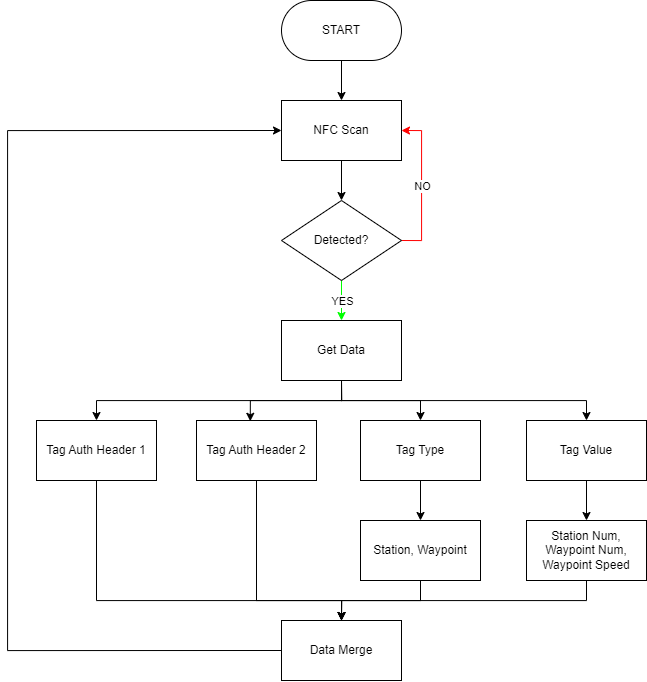

The diagram above was exported from draw.io. Its source (the exported page's mxGraphModel, read from the mxfile embedded in the PNG):
<mxGraphModel dx="1615" dy="955" grid="1" gridSize="10" guides="1" tooltips="1" connect="1" arrows="1" fold="1" page="1" pageScale="1" pageWidth="827" pageHeight="1169" math="0" shadow="0">
  <root>
    <mxCell id="0" />
    <mxCell id="1" parent="0" />
    <mxCell id="7SNYEiO8bjHTxOz_2qq_-12" style="edgeStyle=orthogonalEdgeStyle;rounded=0;orthogonalLoop=1;jettySize=auto;html=1;exitX=0.5;exitY=1;exitDx=0;exitDy=0;entryX=0.5;entryY=0;entryDx=0;entryDy=0;" edge="1" parent="1" source="LCUigsZ0PtibzWllitYE-1" target="JXGTfN1qZ0ZkM_U8EDSA-1">
      <mxGeometry relative="1" as="geometry" />
    </mxCell>
    <mxCell id="LCUigsZ0PtibzWllitYE-1" value="START" style="rounded=1;whiteSpace=wrap;html=1;arcSize=50;fillColor=none;" vertex="1" parent="1">
      <mxGeometry x="354" y="120" width="120" height="60" as="geometry" />
    </mxCell>
    <mxCell id="7SNYEiO8bjHTxOz_2qq_-13" style="edgeStyle=orthogonalEdgeStyle;rounded=0;orthogonalLoop=1;jettySize=auto;html=1;exitX=0.5;exitY=1;exitDx=0;exitDy=0;entryX=0.5;entryY=0;entryDx=0;entryDy=0;" edge="1" parent="1" source="JXGTfN1qZ0ZkM_U8EDSA-1" target="Id4O0KXs9MxLpf96ghVt-1">
      <mxGeometry relative="1" as="geometry" />
    </mxCell>
    <mxCell id="JXGTfN1qZ0ZkM_U8EDSA-1" value="NFC Scan" style="rounded=0;whiteSpace=wrap;html=1;fillColor=none;" vertex="1" parent="1">
      <mxGeometry x="354" y="220" width="120" height="60" as="geometry" />
    </mxCell>
    <mxCell id="7SNYEiO8bjHTxOz_2qq_-14" style="edgeStyle=orthogonalEdgeStyle;rounded=0;orthogonalLoop=1;jettySize=auto;html=1;exitX=0.5;exitY=1;exitDx=0;exitDy=0;entryX=0.5;entryY=0;entryDx=0;entryDy=0;strokeColor=#00FF00;" edge="1" parent="1" source="Id4O0KXs9MxLpf96ghVt-1" target="J0G9jrXcerazVuKNVaIP-1">
      <mxGeometry relative="1" as="geometry" />
    </mxCell>
    <mxCell id="aLf64WjADDickkUmQjZn-9" value="YES" style="edgeLabel;html=1;align=center;verticalAlign=middle;resizable=0;points=[];" vertex="1" connectable="0" parent="7SNYEiO8bjHTxOz_2qq_-14">
      <mxGeometry relative="1" as="geometry">
        <mxPoint as="offset" />
      </mxGeometry>
    </mxCell>
    <mxCell id="aLf64WjADDickkUmQjZn-7" style="edgeStyle=orthogonalEdgeStyle;rounded=0;orthogonalLoop=1;jettySize=auto;html=1;exitX=1;exitY=0.5;exitDx=0;exitDy=0;entryX=1;entryY=0.5;entryDx=0;entryDy=0;strokeColor=#FF0000;" edge="1" parent="1" source="Id4O0KXs9MxLpf96ghVt-1" target="JXGTfN1qZ0ZkM_U8EDSA-1">
      <mxGeometry relative="1" as="geometry" />
    </mxCell>
    <mxCell id="aLf64WjADDickkUmQjZn-8" value="NO" style="edgeLabel;html=1;align=center;verticalAlign=middle;resizable=0;points=[];" vertex="1" connectable="0" parent="aLf64WjADDickkUmQjZn-7">
      <mxGeometry relative="1" as="geometry">
        <mxPoint as="offset" />
      </mxGeometry>
    </mxCell>
    <mxCell id="Id4O0KXs9MxLpf96ghVt-1" value="Detected?" style="rhombus;whiteSpace=wrap;html=1;fillColor=none;" vertex="1" parent="1">
      <mxGeometry x="354" y="320" width="120" height="80" as="geometry" />
    </mxCell>
    <mxCell id="7SNYEiO8bjHTxOz_2qq_-8" style="edgeStyle=orthogonalEdgeStyle;rounded=0;orthogonalLoop=1;jettySize=auto;html=1;exitX=0.5;exitY=1;exitDx=0;exitDy=0;entryX=0.5;entryY=0;entryDx=0;entryDy=0;" edge="1" parent="1" source="J0G9jrXcerazVuKNVaIP-1" target="j3K-Je1aFH2IYe2_fQSo-1">
      <mxGeometry relative="1" as="geometry" />
    </mxCell>
    <mxCell id="7SNYEiO8bjHTxOz_2qq_-10" style="edgeStyle=orthogonalEdgeStyle;rounded=0;orthogonalLoop=1;jettySize=auto;html=1;exitX=0.5;exitY=1;exitDx=0;exitDy=0;entryX=0.5;entryY=0;entryDx=0;entryDy=0;" edge="1" parent="1" source="J0G9jrXcerazVuKNVaIP-1" target="7SNYEiO8bjHTxOz_2qq_-1">
      <mxGeometry relative="1" as="geometry" />
    </mxCell>
    <mxCell id="7SNYEiO8bjHTxOz_2qq_-11" style="edgeStyle=orthogonalEdgeStyle;rounded=0;orthogonalLoop=1;jettySize=auto;html=1;exitX=0.5;exitY=1;exitDx=0;exitDy=0;entryX=0.5;entryY=0;entryDx=0;entryDy=0;" edge="1" parent="1" source="J0G9jrXcerazVuKNVaIP-1" target="7SNYEiO8bjHTxOz_2qq_-3">
      <mxGeometry relative="1" as="geometry" />
    </mxCell>
    <mxCell id="J0G9jrXcerazVuKNVaIP-1" value="Get Data" style="rounded=0;whiteSpace=wrap;html=1;fillColor=none;" vertex="1" parent="1">
      <mxGeometry x="354" y="440" width="120" height="60" as="geometry" />
    </mxCell>
    <mxCell id="aLf64WjADDickkUmQjZn-5" style="edgeStyle=orthogonalEdgeStyle;rounded=0;orthogonalLoop=1;jettySize=auto;html=1;exitX=0.5;exitY=1;exitDx=0;exitDy=0;entryX=0.5;entryY=0;entryDx=0;entryDy=0;" edge="1" parent="1" source="j3K-Je1aFH2IYe2_fQSo-1" target="aLf64WjADDickkUmQjZn-1">
      <mxGeometry relative="1" as="geometry">
        <Array as="points">
          <mxPoint x="169" y="720" />
          <mxPoint x="414" y="720" />
        </Array>
      </mxGeometry>
    </mxCell>
    <mxCell id="j3K-Je1aFH2IYe2_fQSo-1" value="Tag Auth Header 1" style="rounded=0;whiteSpace=wrap;html=1;fillColor=none;" vertex="1" parent="1">
      <mxGeometry x="109" y="540" width="120" height="60" as="geometry" />
    </mxCell>
    <mxCell id="7SNYEiO8bjHTxOz_2qq_-7" value="" style="edgeStyle=orthogonalEdgeStyle;rounded=0;orthogonalLoop=1;jettySize=auto;html=1;" edge="1" parent="1" source="7SNYEiO8bjHTxOz_2qq_-1" target="7SNYEiO8bjHTxOz_2qq_-4">
      <mxGeometry relative="1" as="geometry" />
    </mxCell>
    <mxCell id="7SNYEiO8bjHTxOz_2qq_-1" value="Tag Type" style="rounded=0;whiteSpace=wrap;html=1;fillColor=none;" vertex="1" parent="1">
      <mxGeometry x="433" y="540" width="120" height="60" as="geometry" />
    </mxCell>
    <mxCell id="aLf64WjADDickkUmQjZn-4" style="edgeStyle=orthogonalEdgeStyle;rounded=0;orthogonalLoop=1;jettySize=auto;html=1;exitX=0.5;exitY=1;exitDx=0;exitDy=0;entryX=0.5;entryY=0;entryDx=0;entryDy=0;" edge="1" parent="1" source="7SNYEiO8bjHTxOz_2qq_-2" target="aLf64WjADDickkUmQjZn-1">
      <mxGeometry relative="1" as="geometry">
        <Array as="points">
          <mxPoint x="329" y="720" />
          <mxPoint x="414" y="720" />
        </Array>
      </mxGeometry>
    </mxCell>
    <mxCell id="7SNYEiO8bjHTxOz_2qq_-2" value="Tag Auth Header 2" style="rounded=0;whiteSpace=wrap;html=1;fillColor=none;" vertex="1" parent="1">
      <mxGeometry x="269" y="540" width="120" height="60" as="geometry" />
    </mxCell>
    <mxCell id="7SNYEiO8bjHTxOz_2qq_-6" value="" style="edgeStyle=orthogonalEdgeStyle;rounded=0;orthogonalLoop=1;jettySize=auto;html=1;" edge="1" parent="1" source="7SNYEiO8bjHTxOz_2qq_-3" target="7SNYEiO8bjHTxOz_2qq_-5">
      <mxGeometry relative="1" as="geometry" />
    </mxCell>
    <mxCell id="7SNYEiO8bjHTxOz_2qq_-3" value="Tag Value" style="rounded=0;whiteSpace=wrap;html=1;fillColor=none;" vertex="1" parent="1">
      <mxGeometry x="599" y="540" width="120" height="60" as="geometry" />
    </mxCell>
    <mxCell id="aLf64WjADDickkUmQjZn-2" style="edgeStyle=orthogonalEdgeStyle;rounded=0;orthogonalLoop=1;jettySize=auto;html=1;exitX=0.5;exitY=1;exitDx=0;exitDy=0;entryX=0.5;entryY=0;entryDx=0;entryDy=0;" edge="1" parent="1" source="7SNYEiO8bjHTxOz_2qq_-4" target="aLf64WjADDickkUmQjZn-1">
      <mxGeometry relative="1" as="geometry" />
    </mxCell>
    <mxCell id="7SNYEiO8bjHTxOz_2qq_-4" value="Station, Waypoint" style="rounded=0;whiteSpace=wrap;html=1;fillColor=none;" vertex="1" parent="1">
      <mxGeometry x="433" y="640" width="120" height="60" as="geometry" />
    </mxCell>
    <mxCell id="aLf64WjADDickkUmQjZn-3" style="edgeStyle=orthogonalEdgeStyle;rounded=0;orthogonalLoop=1;jettySize=auto;html=1;exitX=0.5;exitY=1;exitDx=0;exitDy=0;entryX=0.5;entryY=0;entryDx=0;entryDy=0;" edge="1" parent="1" source="7SNYEiO8bjHTxOz_2qq_-5" target="aLf64WjADDickkUmQjZn-1">
      <mxGeometry relative="1" as="geometry" />
    </mxCell>
    <mxCell id="7SNYEiO8bjHTxOz_2qq_-5" value="Station Num, Waypoint Num, Waypoint Speed" style="rounded=0;whiteSpace=wrap;html=1;fillColor=none;" vertex="1" parent="1">
      <mxGeometry x="599" y="640" width="120" height="60" as="geometry" />
    </mxCell>
    <mxCell id="7SNYEiO8bjHTxOz_2qq_-9" style="edgeStyle=orthogonalEdgeStyle;rounded=0;orthogonalLoop=1;jettySize=auto;html=1;exitX=0.5;exitY=1;exitDx=0;exitDy=0;entryX=0.448;entryY=0.013;entryDx=0;entryDy=0;entryPerimeter=0;" edge="1" parent="1" source="J0G9jrXcerazVuKNVaIP-1" target="7SNYEiO8bjHTxOz_2qq_-2">
      <mxGeometry relative="1" as="geometry" />
    </mxCell>
    <mxCell id="aLf64WjADDickkUmQjZn-6" style="edgeStyle=orthogonalEdgeStyle;rounded=0;orthogonalLoop=1;jettySize=auto;html=1;exitX=0;exitY=0.5;exitDx=0;exitDy=0;entryX=0;entryY=0.5;entryDx=0;entryDy=0;" edge="1" parent="1" source="aLf64WjADDickkUmQjZn-1" target="JXGTfN1qZ0ZkM_U8EDSA-1">
      <mxGeometry relative="1" as="geometry">
        <Array as="points">
          <mxPoint x="80" y="770" />
          <mxPoint x="80" y="250" />
        </Array>
      </mxGeometry>
    </mxCell>
    <mxCell id="aLf64WjADDickkUmQjZn-1" value="Data Merge" style="rounded=0;whiteSpace=wrap;html=1;fillColor=none;" vertex="1" parent="1">
      <mxGeometry x="354" y="740" width="120" height="60" as="geometry" />
    </mxCell>
  </root>
</mxGraphModel>